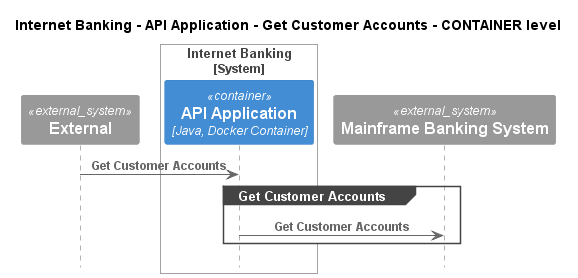

The diagram above was rendered by PlantUML. Its source (embedded in the PNG):
@startuml
!pragma layout smetana
!include ..\..\..\..\..\..\.c4s\C4_Sequence.puml

title Internet Banking - API Application - Get Customer Accounts - CONTAINER level

System_Ext(C4InterFlow.SoftwareSystems.ExternalSystem, "External", "")

System_Boundary(BigBankPlc.SoftwareSystems.InternetBanking, "Internet Banking")
    Container(BigBankPlc.SoftwareSystems.InternetBanking.Containers.APIApplication, "API Application", "Java, Docker Container", "Provides Internet banking functionality via API")
Boundary_End()
System_Ext(BigBankPlc.SoftwareSystems.MainframeBankingSystem, "Mainframe Banking System", "")

Rel(C4InterFlow.SoftwareSystems.ExternalSystem, BigBankPlc.SoftwareSystems.InternetBanking.Containers.APIApplication, "Get Customer Accounts")
group Get Customer Accounts
Rel(BigBankPlc.SoftwareSystems.InternetBanking.Containers.APIApplication, BigBankPlc.SoftwareSystems.MainframeBankingSystem, "Get Customer Accounts")
end


@enduml